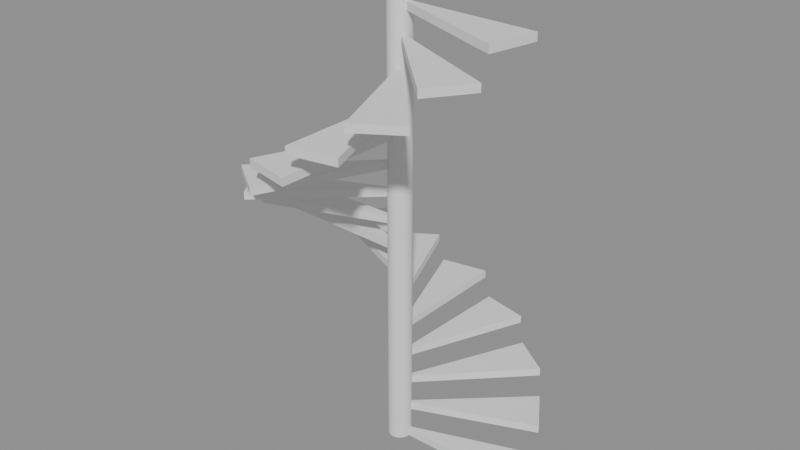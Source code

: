 # Source: p0122.blend  (saved by Blender 4.5.90; exported with 4.5.12 LTS)
import bpy
from mathutils import Matrix  # noqa: F401  (used for matrix-valued properties, if any)

bpy.ops.wm.read_factory_settings(use_empty=True)
scene = bpy.context.scene
scene.name = 'Scene'

# ---- collections
col_asset_p0122 = bpy.data.collections.new('Asset_p0122'); scene.collection.children.link(col_asset_p0122)

# ---- meshes
me_meshescalon_1 = bpy.data.meshes.new('MeshEscalon_1')
me_meshescalon_1.from_pydata([(0.075, 0.0, 0.0), (0.9, 0.0, 0.0), (0.8444, 0.3115, 0.0), (0.07036, 0.02596, 0.0), (0.075, 0.0, 0.05), (0.9, 0.0, 0.05), (0.8444, 0.3115, 0.05), (0.07036, 0.02596, 0.05)], [], [(0, 3, 2, 1), (4, 5, 6, 7), (2, 3, 7, 6), (0, 1, 5, 4), (1, 2, 6, 5), (3, 0, 4, 7)])
me_meshescalon_1.update()
me_meshescalon_10 = bpy.data.meshes.new('MeshEscalon_10')
me_meshescalon_10.from_pydata([(0.075, 0.0, 0.0), (0.9, 0.0, 0.0), (0.8444, 0.3115, 0.0), (0.07036, 0.02596, 0.0), (0.075, 0.0, 0.05), (0.9, 0.0, 0.05), (0.8444, 0.3115, 0.05), (0.07036, 0.02596, 0.05)], [], [(0, 3, 2, 1), (4, 5, 6, 7), (1, 2, 6, 5), (3, 0, 4, 7), (2, 3, 7, 6), (0, 1, 5, 4)])
me_meshescalon_10.update()
me_meshescalon_11 = bpy.data.meshes.new('MeshEscalon_11')
me_meshescalon_11.from_pydata([(0.075, 0.0, 0.0), (0.9, 0.0, 0.0), (0.8444, 0.3115, 0.0), (0.07036, 0.02596, 0.0), (0.075, 0.0, 0.05), (0.9, 0.0, 0.05), (0.8444, 0.3115, 0.05), (0.07036, 0.02596, 0.05)], [], [(0, 3, 2, 1), (4, 5, 6, 7), (1, 2, 6, 5), (3, 0, 4, 7), (2, 3, 7, 6), (0, 1, 5, 4)])
me_meshescalon_11.update()
me_meshescalon_12 = bpy.data.meshes.new('MeshEscalon_12')
me_meshescalon_12.from_pydata([(0.075, 0.0, 0.0), (0.9, 0.0, 0.0), (0.8444, 0.3115, 0.0), (0.07036, 0.02596, 0.0), (0.075, 0.0, 0.05), (0.9, 0.0, 0.05), (0.8444, 0.3115, 0.05), (0.07036, 0.02596, 0.05)], [], [(0, 3, 2, 1), (4, 5, 6, 7), (1, 2, 6, 5), (3, 0, 4, 7), (2, 3, 7, 6), (0, 1, 5, 4)])
me_meshescalon_12.update()
me_meshescalon_13 = bpy.data.meshes.new('MeshEscalon_13')
me_meshescalon_13.from_pydata([(0.075, 0.0, 0.0), (0.9, 0.0, 0.0), (0.8444, 0.3115, 0.0), (0.07036, 0.02596, 0.0), (0.075, 0.0, 0.05), (0.9, 0.0, 0.05), (0.8444, 0.3115, 0.05), (0.07036, 0.02596, 0.05)], [], [(0, 3, 2, 1), (4, 5, 6, 7), (3, 0, 4, 7), (2, 3, 7, 6), (0, 1, 5, 4), (1, 2, 6, 5)])
me_meshescalon_13.update()
me_meshescalon_14 = bpy.data.meshes.new('MeshEscalon_14')
me_meshescalon_14.from_pydata([(0.075, 0.0, 0.0), (0.9, 0.0, 0.0), (0.8444, 0.3115, 0.0), (0.07036, 0.02596, 0.0), (0.075, 0.0, 0.05), (0.9, 0.0, 0.05), (0.8444, 0.3115, 0.05), (0.07036, 0.02596, 0.05)], [], [(0, 3, 2, 1), (4, 5, 6, 7), (1, 2, 6, 5), (3, 0, 4, 7), (2, 3, 7, 6), (0, 1, 5, 4)])
me_meshescalon_14.update()
me_meshescalon_15 = bpy.data.meshes.new('MeshEscalon_15')
me_meshescalon_15.from_pydata([(0.075, 0.0, 0.0), (0.9, 0.0, 0.0), (0.8444, 0.3115, 0.0), (0.07036, 0.02596, 0.0), (0.075, 0.0, 0.05), (0.9, 0.0, 0.05), (0.8444, 0.3115, 0.05), (0.07036, 0.02596, 0.05)], [], [(0, 3, 2, 1), (4, 5, 6, 7), (2, 3, 7, 6), (0, 1, 5, 4), (1, 2, 6, 5), (3, 0, 4, 7)])
me_meshescalon_15.update()
me_meshescalon_16 = bpy.data.meshes.new('MeshEscalon_16')
me_meshescalon_16.from_pydata([(0.075, 0.0, 0.0), (0.9, 0.0, 0.0), (0.8444, 0.3115, 0.0), (0.07036, 0.02596, 0.0), (0.075, 0.0, 0.05), (0.9, 0.0, 0.05), (0.8444, 0.3115, 0.05), (0.07036, 0.02596, 0.05)], [], [(0, 3, 2, 1), (4, 5, 6, 7), (2, 3, 7, 6), (0, 1, 5, 4), (1, 2, 6, 5), (3, 0, 4, 7)])
me_meshescalon_16.update()
me_meshescalon_2 = bpy.data.meshes.new('MeshEscalon_2')
me_meshescalon_2.from_pydata([(0.075, 0.0, 0.0), (0.9, 0.0, 0.0), (0.8444, 0.3115, 0.0), (0.07036, 0.02596, 0.0), (0.075, 0.0, 0.05), (0.9, 0.0, 0.05), (0.8444, 0.3115, 0.05), (0.07036, 0.02596, 0.05)], [], [(0, 3, 2, 1), (4, 5, 6, 7), (2, 3, 7, 6), (0, 1, 5, 4), (1, 2, 6, 5), (3, 0, 4, 7)])
me_meshescalon_2.update()
me_meshescalon_3 = bpy.data.meshes.new('MeshEscalon_3')
me_meshescalon_3.from_pydata([(0.075, 0.0, 0.0), (0.9, 0.0, 0.0), (0.8444, 0.3115, 0.0), (0.07036, 0.02596, 0.0), (0.075, 0.0, 0.05), (0.9, 0.0, 0.05), (0.8444, 0.3115, 0.05), (0.07036, 0.02596, 0.05)], [], [(0, 3, 2, 1), (4, 5, 6, 7), (1, 2, 6, 5), (3, 0, 4, 7), (2, 3, 7, 6), (0, 1, 5, 4)])
me_meshescalon_3.update()
me_meshescalon_4 = bpy.data.meshes.new('MeshEscalon_4')
me_meshescalon_4.from_pydata([(0.075, 0.0, 0.0), (0.9, 0.0, 0.0), (0.8444, 0.3115, 0.0), (0.07036, 0.02596, 0.0), (0.075, 0.0, 0.05), (0.9, 0.0, 0.05), (0.8444, 0.3115, 0.05), (0.07036, 0.02596, 0.05)], [], [(0, 3, 2, 1), (4, 5, 6, 7), (1, 2, 6, 5), (3, 0, 4, 7), (2, 3, 7, 6), (0, 1, 5, 4)])
me_meshescalon_4.update()
me_meshescalon_5 = bpy.data.meshes.new('MeshEscalon_5')
me_meshescalon_5.from_pydata([(0.075, 0.0, 0.0), (0.9, 0.0, 0.0), (0.8444, 0.3115, 0.0), (0.07036, 0.02596, 0.0), (0.075, 0.0, 0.05), (0.9, 0.0, 0.05), (0.8444, 0.3115, 0.05), (0.07036, 0.02596, 0.05)], [], [(0, 3, 2, 1), (4, 5, 6, 7), (0, 1, 5, 4), (1, 2, 6, 5), (3, 0, 4, 7), (2, 3, 7, 6)])
me_meshescalon_5.update()
me_meshescalon_6 = bpy.data.meshes.new('MeshEscalon_6')
me_meshescalon_6.from_pydata([(0.075, 0.0, 0.0), (0.9, 0.0, 0.0), (0.8444, 0.3115, 0.0), (0.07036, 0.02596, 0.0), (0.075, 0.0, 0.05), (0.9, 0.0, 0.05), (0.8444, 0.3115, 0.05), (0.07036, 0.02596, 0.05)], [], [(0, 3, 2, 1), (4, 5, 6, 7), (2, 3, 7, 6), (0, 1, 5, 4), (1, 2, 6, 5), (3, 0, 4, 7)])
me_meshescalon_6.update()
me_meshescalon_7 = bpy.data.meshes.new('MeshEscalon_7')
me_meshescalon_7.from_pydata([(0.075, 0.0, 0.0), (0.9, 0.0, 0.0), (0.8444, 0.3115, 0.0), (0.07036, 0.02596, 0.0), (0.075, 0.0, 0.05), (0.9, 0.0, 0.05), (0.8444, 0.3115, 0.05), (0.07036, 0.02596, 0.05)], [], [(0, 3, 2, 1), (4, 5, 6, 7), (2, 3, 7, 6), (0, 1, 5, 4), (1, 2, 6, 5), (3, 0, 4, 7)])
me_meshescalon_7.update()
me_meshescalon_8 = bpy.data.meshes.new('MeshEscalon_8')
me_meshescalon_8.from_pydata([(0.075, 0.0, 0.0), (0.9, 0.0, 0.0), (0.8444, 0.3115, 0.0), (0.07036, 0.02596, 0.0), (0.075, 0.0, 0.05), (0.9, 0.0, 0.05), (0.8444, 0.3115, 0.05), (0.07036, 0.02596, 0.05)], [], [(0, 3, 2, 1), (4, 5, 6, 7), (0, 1, 5, 4), (1, 2, 6, 5), (3, 0, 4, 7), (2, 3, 7, 6)])
me_meshescalon_8.update()
me_meshescalon_9 = bpy.data.meshes.new('MeshEscalon_9')
me_meshescalon_9.from_pydata([(0.075, 0.0, 0.0), (0.9, 0.0, 0.0), (0.8444, 0.3115, 0.0), (0.07036, 0.02596, 0.0), (0.075, 0.0, 0.05), (0.9, 0.0, 0.05), (0.8444, 0.3115, 0.05), (0.07036, 0.02596, 0.05)], [], [(0, 3, 2, 1), (4, 5, 6, 7), (1, 2, 6, 5), (3, 0, 4, 7), (2, 3, 7, 6), (0, 1, 5, 4)])
me_meshescalon_9.update()
me_cylinder = bpy.data.meshes.new('Cylinder')
me_cylinder.from_pydata([(0.0, 0.075, -1.5), (0.0, 0.075, 1.5), (0.01463, 0.07356, -1.5), (0.01463, 0.07356, 1.5), (0.0287, 0.06929, -1.5), (0.0287, 0.06929, 1.5), (0.04167, 0.06236, -1.5), (0.04167, 0.06236, 1.5), (0.05303, 0.05303, -1.5), (0.05303, 0.05303, 1.5), (0.06236, 0.04167, -1.5), (0.06236, 0.04167, 1.5), (0.06929, 0.0287, -1.5), (0.06929, 0.0287, 1.5), (0.07356, 0.01463, -1.5), (0.07356, 0.01463, 1.5), (0.075, 0.0, -1.5), (0.075, 0.0, 1.5), (0.07356, -0.01463, -1.5), (0.07356, -0.01463, 1.5), (0.06929, -0.0287, -1.5), (0.06929, -0.0287, 1.5), (0.06236, -0.04167, -1.5), (0.06236, -0.04167, 1.5), (0.05303, -0.05303, -1.5), (0.05303, -0.05303, 1.5), (0.04167, -0.06236, -1.5), (0.04167, -0.06236, 1.5), (0.0287, -0.06929, -1.5), (0.0287, -0.06929, 1.5), (0.01463, -0.07356, -1.5), (0.01463, -0.07356, 1.5), (0.0, -0.075, -1.5), (0.0, -0.075, 1.5), (-0.01463, -0.07356, -1.5), (-0.01463, -0.07356, 1.5), (-0.0287, -0.06929, -1.5), (-0.0287, -0.06929, 1.5), (-0.04167, -0.06236, -1.5), (-0.04167, -0.06236, 1.5), (-0.05303, -0.05303, -1.5), (-0.05303, -0.05303, 1.5), (-0.06236, -0.04167, -1.5), (-0.06236, -0.04167, 1.5), (-0.06929, -0.0287, -1.5), (-0.06929, -0.0287, 1.5), (-0.07356, -0.01463, -1.5), (-0.07356, -0.01463, 1.5), (-0.075, 0.0, -1.5), (-0.075, 0.0, 1.5), (-0.07356, 0.01463, -1.5), (-0.07356, 0.01463, 1.5), (-0.06929, 0.0287, -1.5), (-0.06929, 0.0287, 1.5), (-0.06236, 0.04167, -1.5), (-0.06236, 0.04167, 1.5), (-0.05303, 0.05303, -1.5), (-0.05303, 0.05303, 1.5), (-0.04167, 0.06236, -1.5), (-0.04167, 0.06236, 1.5), (-0.0287, 0.06929, -1.5), (-0.0287, 0.06929, 1.5), (-0.01463, 0.07356, -1.5), (-0.01463, 0.07356, 1.5)], [], [(0, 1, 3, 2), (2, 3, 5, 4), (4, 5, 7, 6), (6, 7, 9, 8), (8, 9, 11, 10), (10, 11, 13, 12), (12, 13, 15, 14), (14, 15, 17, 16), (16, 17, 19, 18), (18, 19, 21, 20), (20, 21, 23, 22), (22, 23, 25, 24), (24, 25, 27, 26), (26, 27, 29, 28), (28, 29, 31, 30), (30, 31, 33, 32), (32, 33, 35, 34), (34, 35, 37, 36), (36, 37, 39, 38), (38, 39, 41, 40), (40, 41, 43, 42), (42, 43, 45, 44), (44, 45, 47, 46), (46, 47, 49, 48), (48, 49, 51, 50), (50, 51, 53, 52), (52, 53, 55, 54), (54, 55, 57, 56), (56, 57, 59, 58), (58, 59, 61, 60), (3, 1, 63, 61, 59, 57, 55, 53, 51, 49, 47, 45, 43, 41, 39, 37, 35, 33, 31, 29, 27, 25, 23, 21, 19, 17, 15, 13, 11, 9, 7, 5), (60, 61, 63, 62), (62, 63, 1, 0), (0, 2, 4, 6, 8, 10, 12, 14, 16, 18, 20, 22, 24, 26, 28, 30, 32, 34, 36, 38, 40, 42, 44, 46, 48, 50, 52, 54, 56, 58, 60, 62)])
_uv = me_cylinder.uv_layers.new(name='UVMap')
_uv.uv.foreach_set('vector', [1.0, 0.5, 1.0, 1.0, 0.9688, 1.0, 0.9688, 0.5, 0.9688, 0.5, 0.9688, 1.0, 0.9375, 1.0, 0.9375, 0.5, 0.9375, 0.5, 0.9375, 1.0, 0.9062, 1.0, 0.9062, 0.5, 0.9062, 0.5, 0.9062, 1.0, 0.875, 1.0, 0.875, 0.5, 0.875, 0.5, 0.875, 1.0, 0.8438, 1.0, 0.8438, 0.5, 0.8438, 0.5, 0.8438, 1.0, 0.8125, 1.0, 0.8125, 0.5, 0.8125, 0.5, 0.8125, 1.0, 0.7812, 1.0, 0.7812, 0.5, 0.7812, 0.5, 0.7812, 1.0, 0.75, 1.0, 0.75, 0.5, 0.75, 0.5, 0.75, 1.0, 0.7188, 1.0, 0.7188, 0.5, 0.7188, 0.5, 0.7188, 1.0, 0.6875, 1.0, 0.6875, 0.5, 0.6875, 0.5, 0.6875, 1.0, 0.6562, 1.0, 0.6562, 0.5, 0.6562, 0.5, 0.6562, 1.0, 0.625, 1.0, 0.625, 0.5, 0.625, 0.5, 0.625, 1.0, 0.5938, 1.0, 0.5938, 0.5, 0.5938, 0.5, 0.5938, 1.0, 0.5625, 1.0, 0.5625, 0.5, 0.5625, 0.5, 0.5625, 1.0, 0.5312, 1.0, 0.5312, 0.5, 0.5312, 0.5, 0.5312, 1.0, 0.5, 1.0, 0.5, 0.5, 0.5, 0.5, 0.5, 1.0, 0.4688, 1.0, 0.4688, 0.5, 0.4688, 0.5, 0.4688, 1.0, 0.4375, 1.0, 0.4375, 0.5, 0.4375, 0.5, 0.4375, 1.0, 0.4062, 1.0, 0.4062, 0.5, 0.4062, 0.5, 0.4062, 1.0, 0.375, 1.0, 0.375, 0.5, 0.375, 0.5, 0.375, 1.0, 0.3438, 1.0, 0.3438, 0.5, 0.3438, 0.5, 0.3438, 1.0, 0.3125, 1.0, 0.3125, 0.5, 0.3125, 0.5, 0.3125, 1.0, 0.2812, 1.0, 0.2812, 0.5, 0.2812, 0.5, 0.2812, 1.0, 0.25, 1.0, 0.25, 0.5, 0.25, 0.5, 0.25, 1.0, 0.2188, 1.0, 0.2188, 0.5, 0.2188, 0.5, 0.2188, 1.0, 0.1875, 1.0, 0.1875, 0.5, 0.1875, 0.5, 0.1875, 1.0, 0.1562, 1.0, 0.1562, 0.5, 0.1562, 0.5, 0.1562, 1.0, 0.125, 1.0, 0.125, 0.5, 0.125, 0.5, 0.125, 1.0, 0.09375, 1.0, 0.09375, 0.5, 0.09375, 0.5, 0.09375, 1.0, 0.0625, 1.0, 0.0625, 0.5, 0.2968, 0.4854, 0.25, 0.49, 0.2032, 0.4854, 0.1582, 0.4717, 0.1167, 0.4496, 0.08029, 0.4197, 0.05045, 0.3833, 0.02827, 0.3418, 0.01461, 0.2968, 0.01, 0.25, 0.01461, 0.2032, 0.02827, 0.1582, 0.05045, 0.1167, 0.08029, 0.08029, 0.1167, 0.05045, 0.1582, 0.02827, 0.2032, 0.01461, 0.25, 0.01, 0.2968, 0.01461, 0.3418, 0.02827, 0.3833, 0.05045, 0.4197, 0.08029, 0.4496, 0.1167, 0.4717, 0.1582, 0.4854, 0.2032, 0.49, 0.25, 0.4854, 0.2968, 0.4717, 0.3418, 0.4496, 0.3833, 0.4197, 0.4197, 0.3833, 0.4496, 0.3418, 0.4717, 0.0625, 0.5, 0.0625, 1.0, 0.03125, 1.0, 0.03125, 0.5, 0.03125, 0.5, 0.03125, 1.0, 0.0, 1.0, 0.0, 0.5, 0.75, 0.49, 0.7968, 0.4854, 0.8418, 0.4717, 0.8833, 0.4496, 0.9197, 0.4197, 0.9496, 0.3833, 0.9717, 0.3418, 0.9854, 0.2968, 0.99, 0.25, 0.9854, 0.2032, 0.9717, 0.1582, 0.9496, 0.1167, 0.9197, 0.08029, 0.8833, 0.05045, 0.8418, 0.02827, 0.7968, 0.01461, 0.75, 0.01, 0.7032, 0.01461, 0.6582, 0.02827, 0.6167, 0.05045, 0.5803, 0.08029, 0.5504, 0.1167, 0.5283, 0.1582, 0.5146, 0.2032, 0.51, 0.25, 0.5146, 0.2968, 0.5283, 0.3418, 0.5504, 0.3833, 0.5803, 0.4197, 0.6167, 0.4496, 0.6582, 0.4717, 0.7032, 0.4854])
me_cylinder.update()

# ---- objects
ob_escalon_1 = bpy.data.objects.new('Escalon_1', me_meshescalon_1)
ob_escalon_10 = bpy.data.objects.new('Escalon_10', me_meshescalon_10)
ob_escalon_11 = bpy.data.objects.new('Escalon_11', me_meshescalon_11)
ob_escalon_12 = bpy.data.objects.new('Escalon_12', me_meshescalon_12)
ob_escalon_13 = bpy.data.objects.new('Escalon_13', me_meshescalon_13)
ob_escalon_14 = bpy.data.objects.new('Escalon_14', me_meshescalon_14)
ob_escalon_15 = bpy.data.objects.new('Escalon_15', me_meshescalon_15)
ob_escalon_16 = bpy.data.objects.new('Escalon_16', me_meshescalon_16)
ob_escalon_2 = bpy.data.objects.new('Escalon_2', me_meshescalon_2)
ob_escalon_3 = bpy.data.objects.new('Escalon_3', me_meshescalon_3)
ob_escalon_4 = bpy.data.objects.new('Escalon_4', me_meshescalon_4)
ob_escalon_5 = bpy.data.objects.new('Escalon_5', me_meshescalon_5)
ob_escalon_6 = bpy.data.objects.new('Escalon_6', me_meshescalon_6)
ob_escalon_7 = bpy.data.objects.new('Escalon_7', me_meshescalon_7)
ob_escalon_8 = bpy.data.objects.new('Escalon_8', me_meshescalon_8)
ob_escalon_9 = bpy.data.objects.new('Escalon_9', me_meshescalon_9)
ob_postecentral = bpy.data.objects.new('PosteCentral', me_cylinder)

# ---- transforms, parenting, visibility, modifiers, constraints
ob_escalon_1.location = (0.0, 0.0, 0.0)
ob_escalon_10.location = (0.0, 0.0, 1.688)
ob_escalon_10.rotation_euler = (0.0, 0.0, 3.534)
ob_escalon_11.location = (0.0, 0.0, 1.875)
ob_escalon_11.rotation_euler = (0.0, 0.0, 3.927)
ob_escalon_12.location = (0.0, 0.0, 2.062)
ob_escalon_12.rotation_euler = (0.0, 0.0, 4.32)
ob_escalon_13.location = (0.0, 0.0, 2.25)
ob_escalon_13.rotation_euler = (0.0, 0.0, 4.712)
ob_escalon_14.location = (0.0, 0.0, 2.438)
ob_escalon_14.rotation_euler = (0.0, 0.0, 5.105)
ob_escalon_15.location = (0.0, 0.0, 2.625)
ob_escalon_15.rotation_euler = (0.0, 0.0, 5.498)
ob_escalon_16.location = (0.0, 0.0, 2.812)
ob_escalon_16.rotation_euler = (0.0, 0.0, 5.89)
ob_escalon_2.location = (0.0, 0.0, 0.1875)
ob_escalon_2.rotation_euler = (0.0, 0.0, 0.3927)
ob_escalon_3.location = (0.0, 0.0, 0.375)
ob_escalon_3.rotation_euler = (0.0, 0.0, 0.7854)
ob_escalon_4.location = (0.0, 0.0, 0.5625)
ob_escalon_4.rotation_euler = (0.0, 0.0, 1.178)
ob_escalon_5.location = (0.0, 0.0, 0.75)
ob_escalon_5.rotation_euler = (0.0, 0.0, 1.571)
ob_escalon_6.location = (0.0, 0.0, 0.9375)
ob_escalon_6.rotation_euler = (0.0, 0.0, 1.963)
ob_escalon_7.location = (0.0, 0.0, 1.125)
ob_escalon_7.rotation_euler = (0.0, 0.0, 2.356)
ob_escalon_8.location = (0.0, 0.0, 1.312)
ob_escalon_8.rotation_euler = (0.0, 0.0, 2.749)
ob_escalon_9.location = (0.0, 0.0, 1.5)
ob_escalon_9.rotation_euler = (0.0, 0.0, 3.142)
ob_postecentral.location = (0.0, 0.0, 1.5)

# ---- collection membership
col_asset_p0122.objects.link(ob_escalon_1)
col_asset_p0122.objects.link(ob_escalon_10)
col_asset_p0122.objects.link(ob_escalon_11)
col_asset_p0122.objects.link(ob_escalon_12)
col_asset_p0122.objects.link(ob_escalon_13)
col_asset_p0122.objects.link(ob_escalon_14)
col_asset_p0122.objects.link(ob_escalon_15)
col_asset_p0122.objects.link(ob_escalon_16)
col_asset_p0122.objects.link(ob_escalon_2)
col_asset_p0122.objects.link(ob_escalon_3)
col_asset_p0122.objects.link(ob_escalon_4)
col_asset_p0122.objects.link(ob_escalon_5)
col_asset_p0122.objects.link(ob_escalon_6)
col_asset_p0122.objects.link(ob_escalon_7)
col_asset_p0122.objects.link(ob_escalon_8)
col_asset_p0122.objects.link(ob_escalon_9)
col_asset_p0122.objects.link(ob_postecentral)

# ---- scene / render settings (as saved in the file)
scene.frame_start = 1; scene.frame_end = 250; scene.frame_set(1)
scene.render.engine = 'BLENDER_EEVEE_NEXT'
bpy.context.view_layer.update()

# ---- added for rendering (the .blend has no active camera and no usable light): camera, sun + grey world if the file has none
cam_auto = bpy.data.cameras.new('AutoCamera')
cam_auto.lens = 50.0
cam_auto.sensor_width = 36.0
cam_auto.clip_end = 1000.0
ob_auto_camera = bpy.data.objects.new('AutoCamera', cam_auto)
scene.collection.objects.link(ob_auto_camera)
ob_auto_camera.location = (3.72748, -4.47297, 4.48198)
ob_auto_camera.rotation_euler = (1.09748, -7.21219e-08, 0.694738)
scene.camera = ob_auto_camera
light_auto_sun = bpy.data.lights.new('AutoSun', 'SUN')
light_auto_sun.energy = 3.0
light_auto_sun.angle = 0.0523599
ob_auto_sun = bpy.data.objects.new('AutoSun', light_auto_sun)
scene.collection.objects.link(ob_auto_sun)
ob_auto_sun.rotation_euler = (0.872665, 0.174533, 0.523599)
if scene.world is None:
    world_auto = bpy.data.worlds.new('AutoWorld')
    world_auto.color = (0.3, 0.3, 0.3)
    scene.world = world_auto
bpy.context.view_layer.update()
